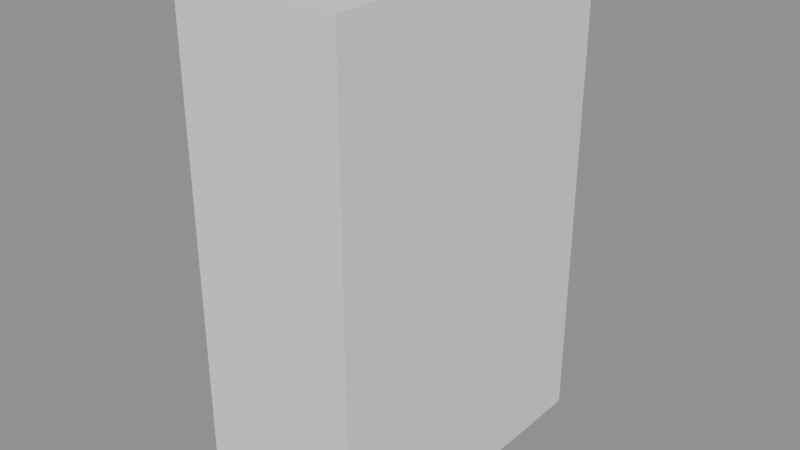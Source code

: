 # Source: authored_box.blend  (saved by Blender 4.0.36; exported with 4.5.12 LTS)
import bpy
from mathutils import Matrix  # noqa: F401  (used for matrix-valued properties, if any)

bpy.ops.wm.read_factory_settings(use_empty=True)
scene = bpy.context.scene
scene.name = 'Scene'

# ---- meshes
me_authoredboxmesh = bpy.data.meshes.new('AuthoredBoxMesh')
me_authoredboxmesh.from_pydata([(0.0, 0.0, 0.0), (2.0, 0.0, 0.0), (2.0, 4.0, 0.0), (0.0, 4.0, 0.0), (0.0, 0.0, 6.0), (2.0, 0.0, 6.0), (2.0, 4.0, 6.0), (0.0, 4.0, 6.0)], [], [(0, 3, 2, 1), (4, 5, 6, 7), (0, 1, 5, 4), (1, 2, 6, 5), (2, 3, 7, 6), (3, 0, 4, 7)])
_uv = me_authoredboxmesh.uv_layers.new(name='FixtureUV')
_uv.uv.foreach_set('vector', [0.125, 0.25, 0.875, 0.25, 0.875, 0.625, 0.125, 0.625, 0.125, 0.25, 0.875, 0.25, 0.875, 0.625, 0.125, 0.625, 0.125, 0.25, 0.875, 0.25, 0.875, 0.625, 0.125, 0.625, 0.125, 0.25, 0.875, 0.25, 0.875, 0.625, 0.125, 0.625, 0.125, 0.25, 0.875, 0.25, 0.875, 0.625, 0.125, 0.625, 0.125, 0.25, 0.875, 0.25, 0.875, 0.625, 0.125, 0.625])
me_authoredboxmesh.update()

# ---- objects
ob_authoredbox = bpy.data.objects.new('AuthoredBox', me_authoredboxmesh)

# ---- transforms, parenting, visibility, modifiers, constraints
ob_authoredbox.location = (0.0, 0.0, 0.0)

# ---- collection membership
scene.collection.objects.link(ob_authoredbox)

# ---- scene / render settings (as saved in the file)
scene.frame_start = 1; scene.frame_end = 250; scene.frame_set(1)
scene.render.engine = 'BLENDER_EEVEE_NEXT'
scene.cycles.sampling_pattern = 'TABULATED_SOBOL'
bpy.context.view_layer.update()

# ---- added for rendering (the .blend has no active camera and no usable light): camera, sun + grey world if the file has none
cam_auto = bpy.data.cameras.new('AutoCamera')
cam_auto.lens = 50.0
cam_auto.sensor_width = 36.0
cam_auto.clip_end = 1000.0
ob_auto_camera = bpy.data.objects.new('AutoCamera', cam_auto)
scene.collection.objects.link(ob_auto_camera)
ob_auto_camera.location = (7.92375, -6.3085, 8.539)
ob_auto_camera.rotation_euler = (1.09748, -7.21219e-08, 0.694738)
scene.camera = ob_auto_camera
light_auto_sun = bpy.data.lights.new('AutoSun', 'SUN')
light_auto_sun.energy = 3.0
light_auto_sun.angle = 0.0523599
ob_auto_sun = bpy.data.objects.new('AutoSun', light_auto_sun)
scene.collection.objects.link(ob_auto_sun)
ob_auto_sun.rotation_euler = (0.872665, 0.174533, 0.523599)
if scene.world is None:
    world_auto = bpy.data.worlds.new('AutoWorld')
    world_auto.color = (0.3, 0.3, 0.3)
    scene.world = world_auto
bpy.context.view_layer.update()
